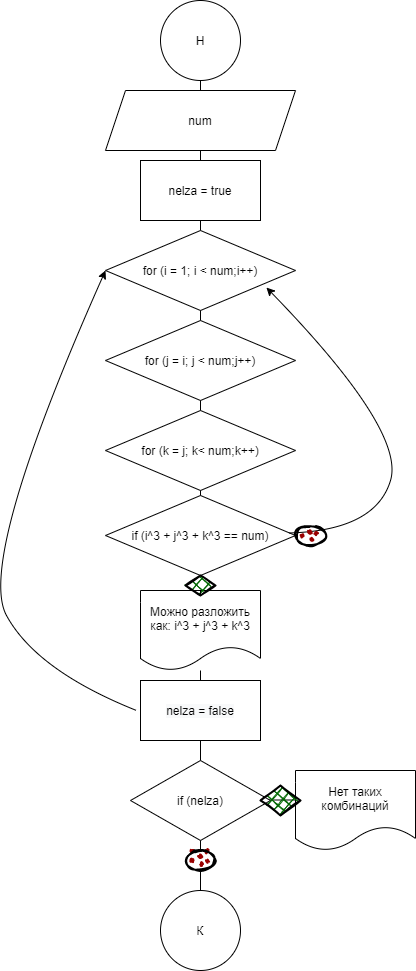

The diagram above was exported from draw.io. Its source (the exported page's mxGraphModel, read from the mxfile embedded in the PNG):
<mxGraphModel dx="1381" dy="795" grid="1" gridSize="10" guides="1" tooltips="1" connect="1" arrows="1" fold="1" page="1" pageScale="1" pageWidth="827" pageHeight="1169" math="0" shadow="0">
  <root>
    <mxCell id="0" />
    <mxCell id="1" parent="0" />
    <mxCell id="N83fcyQix7BcQRnPa_47-21" value="" style="endArrow=none;html=1;rounded=0;" edge="1" parent="1">
      <mxGeometry width="50" height="50" relative="1" as="geometry">
        <mxPoint x="430" y="809.5" as="sourcePoint" />
        <mxPoint x="570" y="809.5" as="targetPoint" />
      </mxGeometry>
    </mxCell>
    <mxCell id="N83fcyQix7BcQRnPa_47-18" value="" style="endArrow=none;html=1;rounded=0;entryX=0.5;entryY=1;entryDx=0;entryDy=0;startArrow=none;" edge="1" parent="1" source="N83fcyQix7BcQRnPa_47-22" target="N83fcyQix7BcQRnPa_47-13">
      <mxGeometry width="50" height="50" relative="1" as="geometry">
        <mxPoint x="414" y="900" as="sourcePoint" />
        <mxPoint x="414" y="160" as="targetPoint" />
      </mxGeometry>
    </mxCell>
    <mxCell id="N83fcyQix7BcQRnPa_47-1" value="Н" style="ellipse;whiteSpace=wrap;html=1;aspect=fixed;" vertex="1" parent="1">
      <mxGeometry x="374" y="10" width="80" height="80" as="geometry" />
    </mxCell>
    <mxCell id="N83fcyQix7BcQRnPa_47-2" value="К" style="ellipse;whiteSpace=wrap;html=1;aspect=fixed;" vertex="1" parent="1">
      <mxGeometry x="374" y="900" width="80" height="80" as="geometry" />
    </mxCell>
    <mxCell id="N83fcyQix7BcQRnPa_47-3" value="" style="endArrow=none;html=1;rounded=0;entryX=0.5;entryY=1;entryDx=0;entryDy=0;startArrow=none;" edge="1" parent="1" source="N83fcyQix7BcQRnPa_47-4" target="N83fcyQix7BcQRnPa_47-1">
      <mxGeometry width="50" height="50" relative="1" as="geometry">
        <mxPoint x="390" y="430" as="sourcePoint" />
        <mxPoint x="440" y="380" as="targetPoint" />
      </mxGeometry>
    </mxCell>
    <mxCell id="N83fcyQix7BcQRnPa_47-4" value="num" style="shape=parallelogram;perimeter=parallelogramPerimeter;whiteSpace=wrap;html=1;fixedSize=1;" vertex="1" parent="1">
      <mxGeometry x="319" y="100" width="190" height="60" as="geometry" />
    </mxCell>
    <mxCell id="N83fcyQix7BcQRnPa_47-5" value="" style="endArrow=none;html=1;rounded=0;entryX=0.5;entryY=1;entryDx=0;entryDy=0;startArrow=none;" edge="1" parent="1" source="N83fcyQix7BcQRnPa_47-28" target="N83fcyQix7BcQRnPa_47-4">
      <mxGeometry width="50" height="50" relative="1" as="geometry">
        <mxPoint x="414" y="620" as="sourcePoint" />
        <mxPoint x="414" y="90" as="targetPoint" />
      </mxGeometry>
    </mxCell>
    <mxCell id="N83fcyQix7BcQRnPa_47-7" value="nelza = true" style="rounded=0;whiteSpace=wrap;html=1;" vertex="1" parent="1">
      <mxGeometry x="354" y="170" width="120" height="60" as="geometry" />
    </mxCell>
    <mxCell id="N83fcyQix7BcQRnPa_47-8" value="for (i = 1; i &lt; num;i++)" style="rhombus;whiteSpace=wrap;html=1;" vertex="1" parent="1">
      <mxGeometry x="319" y="240" width="190" height="80" as="geometry" />
    </mxCell>
    <mxCell id="N83fcyQix7BcQRnPa_47-9" value="for (j = i; j &amp;lt; num;j++)" style="rhombus;whiteSpace=wrap;html=1;" vertex="1" parent="1">
      <mxGeometry x="319" y="330" width="190" height="80" as="geometry" />
    </mxCell>
    <mxCell id="N83fcyQix7BcQRnPa_47-10" value="for (k = j; k&amp;lt; num;k++)" style="rhombus;whiteSpace=wrap;html=1;" vertex="1" parent="1">
      <mxGeometry x="319" y="420" width="190" height="80" as="geometry" />
    </mxCell>
    <mxCell id="N83fcyQix7BcQRnPa_47-11" value="if (i^3 + j^3 + k^3 == num)" style="rhombus;whiteSpace=wrap;html=1;" vertex="1" parent="1">
      <mxGeometry x="319" y="505" width="190" height="80" as="geometry" />
    </mxCell>
    <mxCell id="N83fcyQix7BcQRnPa_47-16" value="Нет таких комбинаций" style="shape=document;whiteSpace=wrap;html=1;boundedLbl=1;" vertex="1" parent="1">
      <mxGeometry x="509" y="780" width="120" height="80" as="geometry" />
    </mxCell>
    <mxCell id="N83fcyQix7BcQRnPa_47-17" value="if (nelza)" style="rhombus;whiteSpace=wrap;html=1;" vertex="1" parent="1">
      <mxGeometry x="344" y="770" width="140" height="80" as="geometry" />
    </mxCell>
    <mxCell id="N83fcyQix7BcQRnPa_47-13" value="&#10;&#10;&lt;span style=&quot;color: rgb(0, 0, 0); font-family: helvetica; font-size: 12px; font-style: normal; font-weight: 400; letter-spacing: normal; text-align: center; text-indent: 0px; text-transform: none; word-spacing: 0px; background-color: rgb(248, 249, 250); display: inline; float: none;&quot;&gt;nelza = false&lt;/span&gt;&#10;&#10;" style="rounded=0;whiteSpace=wrap;html=1;" vertex="1" parent="1">
      <mxGeometry x="354" y="690" width="120" height="60" as="geometry" />
    </mxCell>
    <mxCell id="N83fcyQix7BcQRnPa_47-15" value="Можно разложить как: i^3 + j^3 + k^3" style="shape=document;whiteSpace=wrap;html=1;boundedLbl=1;" vertex="1" parent="1">
      <mxGeometry x="354" y="600" width="120" height="80" as="geometry" />
    </mxCell>
    <mxCell id="N83fcyQix7BcQRnPa_47-19" value="" style="endArrow=none;html=1;rounded=0;entryX=0.5;entryY=1;entryDx=0;entryDy=0;startArrow=none;" edge="1" parent="1" source="N83fcyQix7BcQRnPa_47-13" target="N83fcyQix7BcQRnPa_47-15">
      <mxGeometry width="50" height="50" relative="1" as="geometry">
        <mxPoint x="414" y="700" as="sourcePoint" />
        <mxPoint x="414" y="160" as="targetPoint" />
      </mxGeometry>
    </mxCell>
    <mxCell id="N83fcyQix7BcQRnPa_47-20" value="" style="curved=1;endArrow=classic;html=1;rounded=0;entryX=0;entryY=0.5;entryDx=0;entryDy=0;" edge="1" parent="1" target="N83fcyQix7BcQRnPa_47-8">
      <mxGeometry width="50" height="50" relative="1" as="geometry">
        <mxPoint x="350" y="720" as="sourcePoint" />
        <mxPoint x="280" y="610" as="targetPoint" />
        <Array as="points">
          <mxPoint x="250" y="680" />
          <mxPoint x="190" y="570" />
        </Array>
      </mxGeometry>
    </mxCell>
    <mxCell id="N83fcyQix7BcQRnPa_47-22" value="" style="ellipse;whiteSpace=wrap;html=1;strokeWidth=2;fillWeight=2;hachureGap=8;fillColor=#990000;fillStyle=dots;sketch=1;" vertex="1" parent="1">
      <mxGeometry x="399" y="860" width="30" height="20" as="geometry" />
    </mxCell>
    <mxCell id="N83fcyQix7BcQRnPa_47-23" value="" style="endArrow=none;html=1;rounded=0;entryX=0.5;entryY=1;entryDx=0;entryDy=0;" edge="1" parent="1" source="N83fcyQix7BcQRnPa_47-2" target="N83fcyQix7BcQRnPa_47-22">
      <mxGeometry width="50" height="50" relative="1" as="geometry">
        <mxPoint x="414" y="900" as="sourcePoint" />
        <mxPoint x="414" y="750" as="targetPoint" />
      </mxGeometry>
    </mxCell>
    <mxCell id="N83fcyQix7BcQRnPa_47-24" value="" style="rhombus;whiteSpace=wrap;html=1;strokeWidth=2;fillWeight=-1;hachureGap=8;fillStyle=cross-hatch;fillColor=#006600;sketch=1;" vertex="1" parent="1">
      <mxGeometry x="474" y="795" width="40" height="30" as="geometry" />
    </mxCell>
    <mxCell id="N83fcyQix7BcQRnPa_47-26" value="" style="curved=1;endArrow=classic;html=1;rounded=0;entryX=0.847;entryY=0.713;entryDx=0;entryDy=0;entryPerimeter=0;" edge="1" parent="1" source="N83fcyQix7BcQRnPa_47-11" target="N83fcyQix7BcQRnPa_47-8">
      <mxGeometry width="50" height="50" relative="1" as="geometry">
        <mxPoint x="509" y="550" as="sourcePoint" />
        <mxPoint x="509" y="330" as="targetPoint" />
        <Array as="points">
          <mxPoint x="589" y="540" />
          <mxPoint x="619" y="440" />
        </Array>
      </mxGeometry>
    </mxCell>
    <mxCell id="N83fcyQix7BcQRnPa_47-27" value="" style="ellipse;whiteSpace=wrap;html=1;strokeWidth=2;fillWeight=2;hachureGap=8;fillColor=#990000;fillStyle=dots;sketch=1;" vertex="1" parent="1">
      <mxGeometry x="509" y="535" width="30" height="20" as="geometry" />
    </mxCell>
    <mxCell id="N83fcyQix7BcQRnPa_47-28" value="" style="rhombus;whiteSpace=wrap;html=1;strokeWidth=2;fillWeight=-1;hachureGap=8;fillStyle=cross-hatch;fillColor=#006600;sketch=1;" vertex="1" parent="1">
      <mxGeometry x="399" y="585" width="30" height="20" as="geometry" />
    </mxCell>
    <mxCell id="N83fcyQix7BcQRnPa_47-29" value="" style="endArrow=none;html=1;rounded=0;entryX=0.5;entryY=1;entryDx=0;entryDy=0;startArrow=none;" edge="1" parent="1" source="N83fcyQix7BcQRnPa_47-15" target="N83fcyQix7BcQRnPa_47-28">
      <mxGeometry width="50" height="50" relative="1" as="geometry">
        <mxPoint x="414" y="600" as="sourcePoint" />
        <mxPoint x="414" y="160" as="targetPoint" />
      </mxGeometry>
    </mxCell>
  </root>
</mxGraphModel>